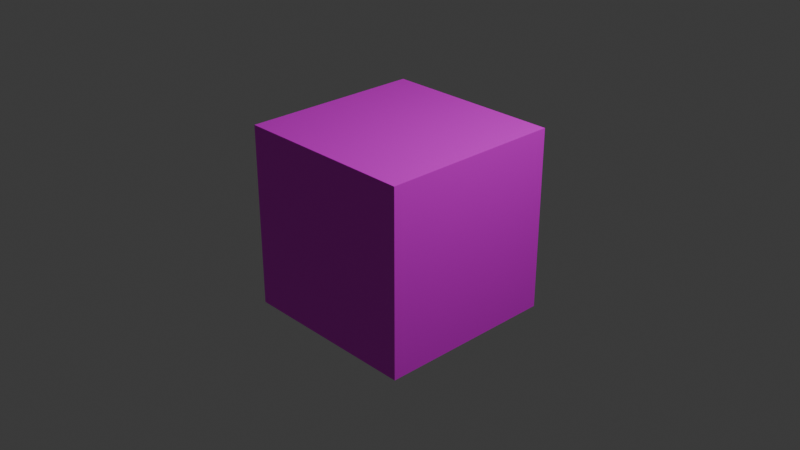 # Source: NormalGround.blend  (saved by Blender 4.5.88; exported with 4.5.12 LTS)
import bpy
from mathutils import Matrix  # noqa: F401  (used for matrix-valued properties, if any)

bpy.ops.wm.read_factory_settings(use_empty=True)
scene = bpy.context.scene
scene.name = 'Scene'

# ---- collections
col_collection = bpy.data.collections.new('Collection'); scene.collection.children.link(col_collection)

# ---- images (referenced by path relative to the original .blend; pixels are not part of the script)
import os
ASSET_DIR = os.environ.get("B2B_ASSET_DIR", "")  # directory of the original .blend (textures are referenced by path, not embedded)
HERE = os.path.dirname(os.path.abspath(__file__))  # packed textures are extracted next to this script under _unpacked/

def load_image(name, relpath, width, height, colorspace="sRGB"):
    """Load a texture the original file referenced (path relative to the .blend, or extracted next to this script)."""
    p = next((c for c in (os.path.join(HERE, relpath), os.path.join(ASSET_DIR, relpath)) if relpath and os.path.exists(c)), "")
    if p:
        img = bpy.data.images.load(p, check_existing=True)
        img.name = name
    else:  # same state as the original file: an image datablock whose file is absent (Cycles renders it pink)
        img = bpy.data.images.new(name, width, height)
        img.source = "FILE"
        img.filepath = "//" + (relpath or name)
    img.colorspace_settings.name = colorspace
    return img
img_normalground_png = load_image('NormalGround.png', 'NormalGround.png', 1024, 1024, 'sRGB')

# ---- materials (node trees are filled in below, after node groups)
mat_material = bpy.data.materials.new('Material')
mat_material.alpha_threshold = 0.0
mat_material.roughness = 0.5
mat_material.line_color = (0.0, 0.0, 0.0, 1.0)

# ---- material node trees
mat_material.use_nodes = True; mat_material.node_tree.nodes.clear()
_N = mat_material.node_tree.nodes; _L = mat_material.node_tree.links
n0 = _N.new('ShaderNodeOutputMaterial'); n0.name = 'Material Output'; n0.location = (200, 100)
n1 = _N.new('ShaderNodeBsdfPrincipled'); n1.name = 'Principled BSDF'; n1.location = (-200, 100)
n1.inputs[3].default_value = 1.45
n2 = _N.new('ShaderNodeTexImage'); n2.name = '画像テクスチャ'; n2.location = (-490, 80)
n2.image = img_normalground_png
_L.new(n1.outputs[0], n0.inputs[0])
_L.new(n2.outputs[0], n1.inputs[0])
n0.is_active_output = True

# ---- world
world_world = bpy.data.worlds.new('World'); scene.world = world_world
world_world.use_nodes = True; world_world.node_tree.nodes.clear()
_N = world_world.node_tree.nodes; _L = world_world.node_tree.links
n0 = _N.new('ShaderNodeOutputWorld'); n0.name = 'World Output'; n0.location = (200, 100)
n1 = _N.new('ShaderNodeBackground'); n1.name = 'Background'; n1.location = (-200, 100)
n1.inputs[0].default_value = (0.05088, 0.05088, 0.05088, 1.0)
_L.new(n1.outputs[0], n0.inputs[0])
n0.is_active_output = True
world_world.color = (0.05088, 0.05088, 0.05088)
world_world.sun_shadow_jitter_overblur = 0.0

# ---- cameras
cam_camera = bpy.data.cameras.new('Camera')
cam_camera.clip_end = 100.0
cam_camera.ortho_scale = 7.314

# ---- lights
light_light = bpy.data.lights.new('Light', 'POINT')
light_light.energy = 1000.0
light_light.shadow_soft_size = 0.1

# ---- meshes
me_cube = bpy.data.meshes.new('Cube')
me_cube.from_pydata([(1.0, 1.0, 1.0), (1.0, 1.0, -1.0), (1.0, -1.0, 1.0), (1.0, -1.0, -1.0), (-1.0, 1.0, 1.0), (-1.0, 1.0, -1.0), (-1.0, -1.0, 1.0), (-1.0, -1.0, -1.0)], [], [(0, 4, 6, 2), (3, 2, 6, 7), (7, 6, 4, 5), (5, 1, 3, 7), (1, 0, 2, 3), (5, 4, 0, 1)])
_uv = me_cube.uv_layers.new(name='UVMap')
_uv.uv.foreach_set('vector', [0.625, 0.5, 0.875, 0.5, 0.875, 0.75, 0.625, 0.75, 0.375, 0.75, 0.625, 0.75, 0.625, 1.0, 0.375, 1.0, 0.375, 0.0, 0.625, 0.0, 0.625, 0.25, 0.375, 0.25, 0.125, 0.5, 0.375, 0.5, 0.375, 0.75, 0.125, 0.75, 0.375, 0.5, 0.625, 0.5, 0.625, 0.75, 0.375, 0.75, 0.375, 0.25, 0.625, 0.25, 0.625, 0.5, 0.375, 0.5])
me_cube.materials.append(mat_material)
me_cube.use_mirror_vertex_groups = False
me_cube.update()

# ---- objects
ob_cube = bpy.data.objects.new('Cube', me_cube)
ob_light = bpy.data.objects.new('Light', light_light)
ob_camera = bpy.data.objects.new('Camera', cam_camera)

# ---- transforms, parenting, visibility, modifiers, constraints
ob_cube.location = (0.0, 0.0, 0.0)
ob_cube.lock_rotations_4d = False
ob_cube.empty_display_type = 'ARROWS'
ob_cube.lineart.crease_threshold = 0.0
ob_light.location = (4.076, 1.005, 5.904)
ob_light.rotation_euler = (0.6503, 0.05522, 1.866)
ob_light.lock_rotations_4d = False
ob_light.empty_display_type = 'ARROWS'
ob_light.color = (0.0, 0.0, 0.0, 0.0)
ob_light.lineart.crease_threshold = 0.0
ob_camera.location = (7.359, -6.926, 4.958)
ob_camera.rotation_euler = (1.109, 0.0, 0.8149)
ob_camera.lock_rotations_4d = False
ob_camera.empty_display_type = 'ARROWS'
ob_camera.color = (0.0, 0.0, 0.0, 0.0)
ob_camera.display_type = 'WIRE'
ob_camera.lineart.crease_threshold = 0.0

# ---- collection membership
col_collection.objects.link(ob_cube)
col_collection.objects.link(ob_light)
col_collection.objects.link(ob_camera)

# ---- scene / render settings (as saved in the file)
scene.camera = ob_camera
scene.frame_start = 1; scene.frame_end = 250; scene.frame_set(1)
scene.render.engine = 'BLENDER_EEVEE_NEXT'
bpy.context.view_layer.update()

